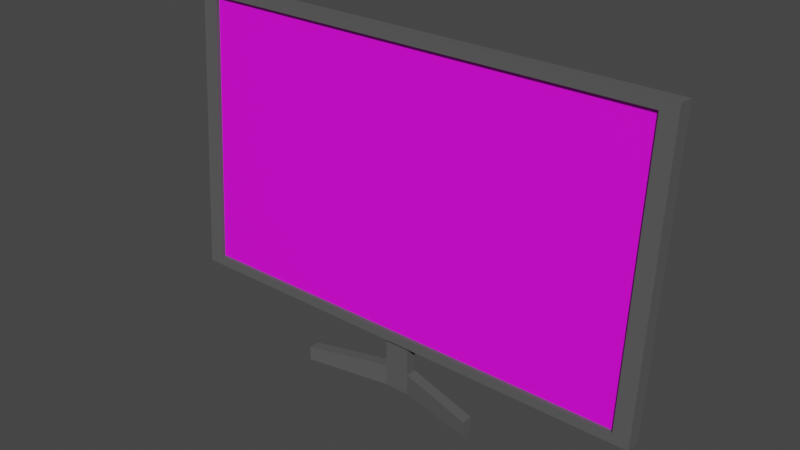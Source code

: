 # Source: TV.blend  (saved by Blender 2.93.20; exported with 4.5.12 LTS)
import bpy
from mathutils import Matrix  # noqa: F401  (used for matrix-valued properties, if any)

bpy.ops.wm.read_factory_settings(use_empty=True)
scene = bpy.context.scene
scene.name = 'Scene'

# ---- collections
col_collection = bpy.data.collections.new('Collection'); scene.collection.children.link(col_collection)

# ---- images (referenced by path relative to the original .blend; pixels are not part of the script)
import os
ASSET_DIR = os.environ.get("B2B_ASSET_DIR", "")  # directory of the original .blend (textures are referenced by path, not embedded)
HERE = os.path.dirname(os.path.abspath(__file__))  # packed textures are extracted next to this script under _unpacked/

def load_image(name, relpath, width, height, colorspace="sRGB"):
    """Load a texture the original file referenced (path relative to the .blend, or extracted next to this script)."""
    p = next((c for c in (os.path.join(HERE, relpath), os.path.join(ASSET_DIR, relpath)) if relpath and os.path.exists(c)), "")
    if p:
        img = bpy.data.images.load(p, check_existing=True)
        img.name = name
    else:  # same state as the original file: an image datablock whose file is absent (Cycles renders it pink)
        img = bpy.data.images.new(name, width, height)
        img.source = "FILE"
        img.filepath = "//" + (relpath or name)
    img.colorspace_settings.name = colorspace
    return img
img_senryuui_png = load_image('senryuUI.png', 'senryuUI.png', 1024, 1024, 'sRGB')

# ---- materials (node trees are filled in below, after node groups)
mat_curtain_metal = bpy.data.materials.new('Curtain metal')
mat_curtain_metal.use_transparent_shadow = False
mat_screen_001 = bpy.data.materials.new('Screen.001')
mat_screen_001.use_transparent_shadow = False

# ---- material node trees
mat_curtain_metal.use_nodes = True; mat_curtain_metal.node_tree.nodes.clear()
_N = mat_curtain_metal.node_tree.nodes; _L = mat_curtain_metal.node_tree.links
n0 = _N.new('ShaderNodeBsdfPrincipled'); n0.name = 'Principled BSDF'; n0.location = (10, 300)
n0.distribution = 'GGX'
n0.subsurface_method = 'BURLEY'
n0.inputs[0].default_value = (0.09291, 0.09291, 0.09291, 1.0)
n0.inputs[2].default_value = 1.0
n0.inputs[3].default_value = 1.45
n0.inputs[27].default_value = (0.0, 0.0, 0.0, 1.0)
n0.inputs[28].default_value = 1.0
n1 = _N.new('ShaderNodeOutputMaterial'); n1.name = 'Material Output'; n1.location = (300, 300)
_L.new(n0.outputs[0], n1.inputs[0])
n1.is_active_output = True
mat_screen_001.use_nodes = True; mat_screen_001.node_tree.nodes.clear()
_N = mat_screen_001.node_tree.nodes; _L = mat_screen_001.node_tree.links
n0 = _N.new('ShaderNodeOutputMaterial'); n0.name = 'Material Output'; n0.location = (300, 300)
n1 = _N.new('ShaderNodeBsdfPrincipled'); n1.name = 'Principled BSDF'; n1.location = (10, 300)
n1.distribution = 'GGX'
n1.subsurface_method = 'BURLEY'
n1.inputs[3].default_value = 1.45
n1.inputs[27].default_value = (0.0, 0.0, 0.0, 1.0)
n1.inputs[28].default_value = 1.0
n2 = _N.new('ShaderNodeTexImage'); n2.name = 'Image Texture'; n2.location = (-280, 280)
n2.image = img_senryuui_png
_L.new(n1.outputs[0], n0.inputs[0])
_L.new(n2.outputs[0], n1.inputs[0])
n0.is_active_output = True

# ---- world
world_world = bpy.data.worlds.new('World'); scene.world = world_world
world_world.use_nodes = True; world_world.node_tree.nodes.clear()
_N = world_world.node_tree.nodes; _L = world_world.node_tree.links
n0 = _N.new('ShaderNodeOutputWorld'); n0.name = 'World Output'; n0.location = (300, 300)
n1 = _N.new('ShaderNodeBackground'); n1.name = 'Background'; n1.location = (10, 300)
n1.inputs[0].default_value = (0.05088, 0.05088, 0.05088, 1.0)
_L.new(n1.outputs[0], n0.inputs[0])
n0.is_active_output = True
world_world.color = (0.05088, 0.05088, 0.05088)
world_world.use_sun_shadow = False
world_world.sun_shadow_jitter_overblur = 0.0

# ---- meshes
me_cube_002 = bpy.data.meshes.new('Cube.002')
me_cube_002.from_pydata([(-0.935, -1.0, -0.935), (-0.935, -1.0, 0.935), (-1.0, 1.0, -1.0), (-1.0, 1.0, 1.0), (0.935, -1.0, -0.935), (0.935, -1.0, 0.935), (1.0, 1.0, -1.0), (1.0, 1.0, 1.0), (-1.0, -1.0, -1.0), (-1.0, -1.0, 1.0), (1.0, -1.0, 1.0), (1.0, -1.0, -1.0), (-0.935, -0.4529, -0.935), (-0.935, -0.4529, 0.935), (0.935, -0.4529, 0.935), (0.935, -0.4529, -0.935)], [], [(8, 9, 3, 2), (2, 3, 7, 6), (6, 7, 10, 11), (0, 4, 15, 12), (2, 6, 11, 8), (7, 3, 9, 10), (0, 1, 9, 8), (5, 4, 11, 10), (4, 0, 8, 11), (1, 5, 10, 9), (15, 14, 13, 12), (1, 0, 12, 13), (5, 1, 13, 14), (4, 5, 14, 15)])
me_cube_002.polygons.foreach_set('material_index', [0, 0, 0, 0, 0, 0, 0, 0, 0, 0, 1, 0, 0, 0])
_uv = me_cube_002.uv_layers.new(name='UVMap')
_uv.uv.foreach_set('vector', [0.375, 0.0, 0.625, 0.0, 0.625, 0.25, 0.375, 0.25, 0.375, 0.25, 0.625, 0.25, 0.625, 0.5, 0.375, 0.5, 0.375, 0.5, 0.625, 0.5, 0.625, 0.75, 0.375, 0.75, 0.3831, 0.9919, 0.3831, 0.7581, 0.3831, 0.7581, 0.3831, 0.9919, 0.125, 0.5, 0.375, 0.5, 0.375, 0.75, 0.125, 0.75, 0.625, 0.5, 0.875, 0.5, 0.875, 0.75, 0.625, 0.75, 0.3831, 0.9919, 0.6169, 0.9919, 0.625, 1.0, 0.375, 1.0, 0.6169, 0.7581, 0.3831, 0.7581, 0.375, 0.75, 0.625, 0.75, 0.3831, 0.7581, 0.3831, 0.9919, 0.375, 1.0, 0.375, 0.75, 0.6169, 0.9919, 0.6169, 0.7581, 0.625, 0.75, 0.625, 1.0, 0.9967, 0.995, 0.9908, 0.003092, 0.003276, 0.005006, 0.009223, 0.9969, 0.6169, 0.9919, 0.3831, 0.9919, 0.3831, 0.9919, 0.6169, 0.9919, 0.6169, 0.7581, 0.6169, 0.9919, 0.6169, 0.9919, 0.6169, 0.7581, 0.3831, 0.7581, 0.6169, 0.7581, 0.6169, 0.7581, 0.3831, 0.7581])
me_cube_002.materials.append(mat_curtain_metal)
me_cube_002.materials.append(mat_screen_001)
me_cube_002.use_remesh_fix_poles = True
me_cube_002.use_remesh_preserve_attributes = False
me_cube_002.update()
me_cube_003 = bpy.data.meshes.new('Cube.003')
me_cube_003.from_pydata([(-1.0, -1.0, -1.0), (-1.0, -1.0, 1.0), (-1.0, 1.0, -1.0), (-1.0, 1.0, 1.0), (1.0, -1.0, -1.0), (1.0, -1.0, 1.0), (1.0, 1.0, -1.0), (1.0, 1.0, 1.0), (-1.0, -1.0, -0.2648), (-1.0, 1.0, -0.2648), (1.0, 1.0, -0.2648), (1.0, -1.0, -0.2648), (-7.768, -1.764, -1.022), (-7.768, -3.764, -1.022), (-7.768, -1.764, -0.5351), (-7.768, -3.764, -0.5351), (7.082, -1.764, -0.5495), (7.082, -1.764, -1.074), (7.082, -3.764, -1.074), (7.082, -3.764, -0.5495)], [], [(8, 1, 3, 9), (9, 3, 7, 10), (10, 7, 5, 11), (11, 5, 1, 8), (2, 6, 4, 0), (7, 3, 1, 5), (4, 11, 8, 0), (6, 10, 16, 17), (2, 9, 10, 6), (9, 2, 12, 14), (13, 15, 14, 12), (0, 8, 15, 13), (8, 9, 14, 15), (2, 0, 13, 12), (17, 16, 19, 18), (10, 11, 19, 16), (11, 4, 18, 19), (4, 6, 17, 18)])
_uv = me_cube_003.uv_layers.new(name='UVMap')
_uv.uv.foreach_set('vector', [0.4669, 0.0, 0.625, 0.0, 0.625, 0.25, 0.4669, 0.25, 0.4669, 0.25, 0.625, 0.25, 0.625, 0.5, 0.4669, 0.5, 0.4669, 0.5, 0.625, 0.5, 0.625, 0.75, 0.4669, 0.75, 0.4669, 0.75, 0.625, 0.75, 0.625, 1.0, 0.4669, 1.0, 0.125, 0.5, 0.375, 0.5, 0.375, 0.75, 0.125, 0.75, 0.625, 0.5, 0.875, 0.5, 0.875, 0.75, 0.625, 0.75, 0.375, 0.75, 0.4669, 0.75, 0.4669, 1.0, 0.375, 1.0, 0.375, 0.5, 0.4669, 0.5, 0.4669, 0.5, 0.375, 0.5, 0.375, 0.25, 0.4669, 0.25, 0.4669, 0.5, 0.375, 0.5, 0.4669, 0.25, 0.375, 0.25, 0.375, 0.25, 0.4669, 0.25, 0.375, 0.0, 0.4669, 0.0, 0.4669, 0.25, 0.375, 0.25, 0.375, 1.0, 0.4669, 1.0, 0.4669, 1.0, 0.375, 1.0, 0.4669, 0.0, 0.4669, 0.25, 0.4669, 0.25, 0.4669, 0.0, 0.125, 0.5, 0.125, 0.75, 0.125, 0.75, 0.125, 0.5, 0.375, 0.5, 0.4669, 0.5, 0.4669, 0.75, 0.375, 0.75, 0.4669, 0.5, 0.4669, 0.75, 0.4669, 0.75, 0.4669, 0.5, 0.4669, 0.75, 0.375, 0.75, 0.375, 0.75, 0.4669, 0.75, 0.375, 0.75, 0.375, 0.5, 0.375, 0.5, 0.375, 0.75])
me_cube_003.materials.append(mat_curtain_metal)
me_cube_003.use_remesh_fix_poles = True
me_cube_003.use_remesh_preserve_attributes = False
me_cube_003.update()

# ---- objects
ob_cube_001 = bpy.data.objects.new('Cube.001', me_cube_002)
ob_cube_002 = bpy.data.objects.new('Cube.002', me_cube_003)

# ---- transforms, parenting, visibility, modifiers, constraints
ob_cube_001.location = (0.03538, -0.009572, 0.6557)
ob_cube_001.rotation_euler = (-0.06669, -0.0, 0.0)
ob_cube_001.scale = (0.8424, 0.02662, 0.4961)
ob_cube_002.location = (0.04429, -0.03707, 0.07984)
ob_cube_002.scale = (0.04314, 0.01871, 0.09963)

# ---- collection membership
col_collection.objects.link(ob_cube_001)
col_collection.objects.link(ob_cube_002)

# ---- scene / render settings (as saved in the file)
scene.frame_start = 1; scene.frame_end = 250; scene.frame_set(1)
scene.render.engine = 'BLENDER_EEVEE_NEXT'
scene.cycles.use_denoising = False
scene.cycles.samples = 128
scene.cycles.sampling_pattern = 'TABULATED_SOBOL'
scene.cycles.use_adaptive_sampling = False
scene.cycles.use_light_tree = False
scene.view_settings.view_transform = 'Filmic'
bpy.context.view_layer.update()

# ---- added for rendering (the .blend has no active camera and no usable light): camera, sun
cam_auto = bpy.data.cameras.new('AutoCamera')
cam_auto.lens = 50.0
cam_auto.sensor_width = 36.0
cam_auto.clip_end = 1000.0
ob_auto_camera = bpy.data.objects.new('AutoCamera', cam_auto)
scene.collection.objects.link(ob_auto_camera)
ob_auto_camera.location = (1.94386, -2.31891, 2.08943)
ob_auto_camera.rotation_euler = (1.09748, -7.21219e-08, 0.694738)
scene.camera = ob_auto_camera
light_auto_sun = bpy.data.lights.new('AutoSun', 'SUN')
light_auto_sun.energy = 3.0
light_auto_sun.angle = 0.0523599
ob_auto_sun = bpy.data.objects.new('AutoSun', light_auto_sun)
scene.collection.objects.link(ob_auto_sun)
ob_auto_sun.rotation_euler = (0.872665, 0.174533, 0.523599)
bpy.context.view_layer.update()

